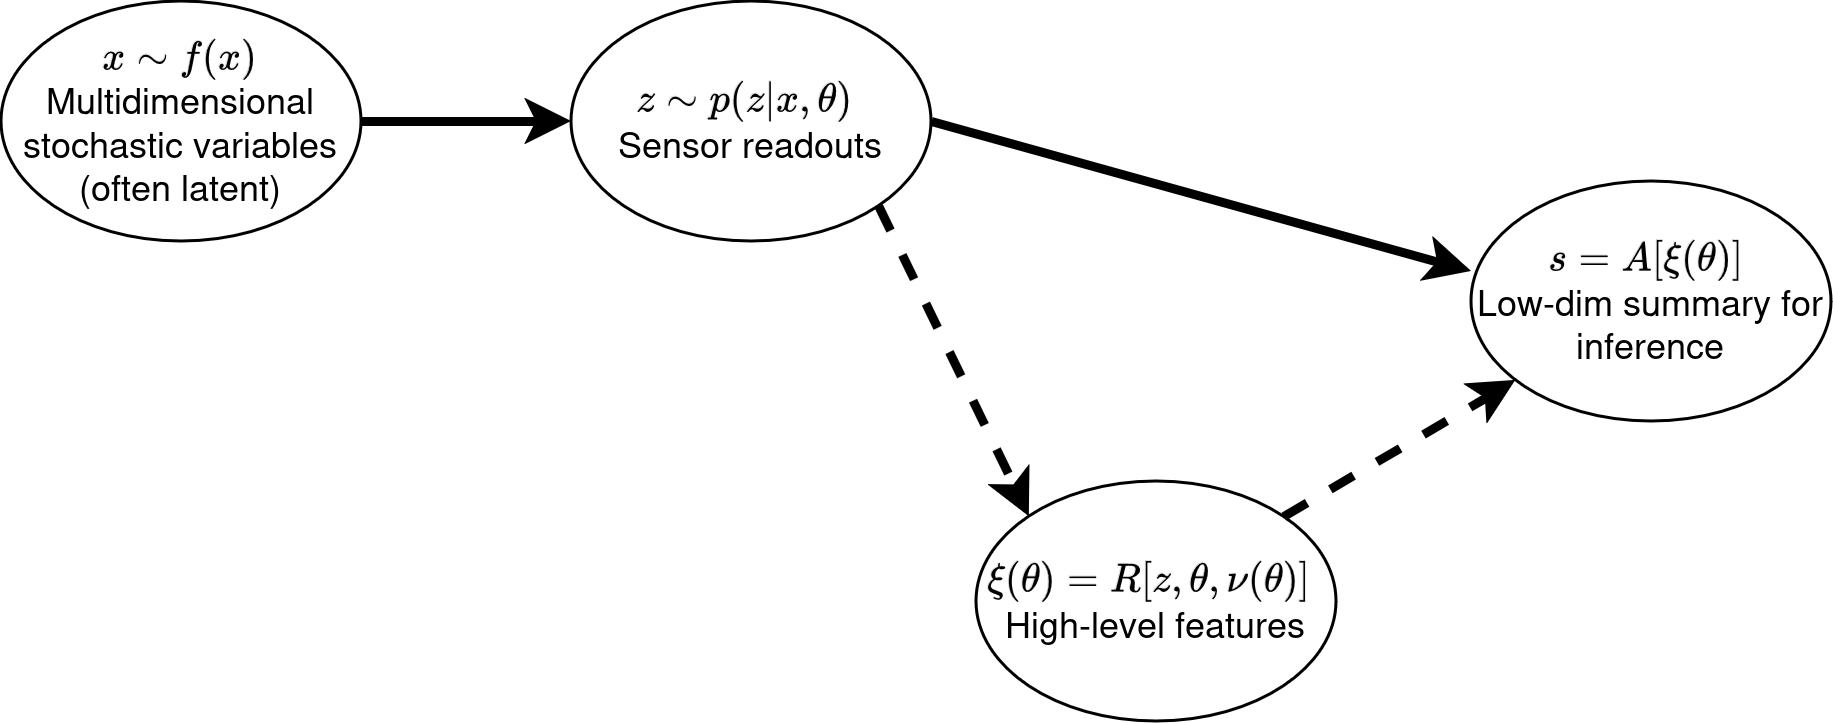

The diagram above was exported from draw.io. Its source (the exported page's mxGraphModel, read from the mxfile embedded in the PNG):
<mxGraphModel dx="1147" dy="804" grid="1" gridSize="10" guides="1" tooltips="1" connect="1" arrows="1" fold="1" page="1" pageScale="1" pageWidth="850" pageHeight="1100" math="1" shadow="0">
  <root>
    <mxCell id="0" />
    <mxCell id="1" parent="0" />
    <mxCell id="p5DKNkOXOIdAeusjl4Et-1" value="&lt;div&gt;\(x \sim f(x)\) Multidimensional stochastic variables (often latent)&lt;br&gt;&lt;/div&gt;" style="ellipse;whiteSpace=wrap;html=1;" vertex="1" parent="1">
      <mxGeometry x="40" y="50" width="120" height="80" as="geometry" />
    </mxCell>
    <mxCell id="p5DKNkOXOIdAeusjl4Et-2" value="&lt;div&gt;\(z \sim p(z|x,\theta)\)&amp;nbsp;&lt;/div&gt;&lt;div&gt;Sensor readouts&lt;br&gt;&lt;/div&gt;" style="ellipse;whiteSpace=wrap;html=1;" vertex="1" parent="1">
      <mxGeometry x="230" y="50" width="120" height="80" as="geometry" />
    </mxCell>
    <mxCell id="p5DKNkOXOIdAeusjl4Et-3" value="&lt;div&gt;\(\xi(\theta) = R[z, \theta, \nu(\theta)]\)&amp;nbsp;&lt;/div&gt;&lt;div&gt;High-level features&lt;br&gt;&lt;/div&gt;" style="ellipse;whiteSpace=wrap;html=1;" vertex="1" parent="1">
      <mxGeometry x="365" y="210" width="120" height="80" as="geometry" />
    </mxCell>
    <mxCell id="p5DKNkOXOIdAeusjl4Et-4" value="&lt;div&gt;\(s = A[\xi(\theta)] \)&amp;nbsp;&lt;/div&gt;&lt;div&gt;Low-dim summary for inference&lt;br&gt;&lt;/div&gt;" style="ellipse;whiteSpace=wrap;html=1;" vertex="1" parent="1">
      <mxGeometry x="530" y="110" width="120" height="80" as="geometry" />
    </mxCell>
    <mxCell id="p5DKNkOXOIdAeusjl4Et-5" value="" style="endArrow=classic;html=1;rounded=0;exitX=1;exitY=0.5;exitDx=0;exitDy=0;strokeWidth=3;" edge="1" parent="1" source="p5DKNkOXOIdAeusjl4Et-1" target="p5DKNkOXOIdAeusjl4Et-2">
      <mxGeometry width="50" height="50" relative="1" as="geometry">
        <mxPoint x="320" y="440" as="sourcePoint" />
        <mxPoint x="370" y="390" as="targetPoint" />
      </mxGeometry>
    </mxCell>
    <mxCell id="p5DKNkOXOIdAeusjl4Et-6" value="" style="endArrow=classic;html=1;rounded=0;exitX=1;exitY=0.5;exitDx=0;exitDy=0;entryX=0;entryY=0.375;entryDx=0;entryDy=0;entryPerimeter=0;strokeWidth=3;" edge="1" parent="1" source="p5DKNkOXOIdAeusjl4Et-2" target="p5DKNkOXOIdAeusjl4Et-4">
      <mxGeometry width="50" height="50" relative="1" as="geometry">
        <mxPoint x="320" y="440" as="sourcePoint" />
        <mxPoint x="370" y="390" as="targetPoint" />
      </mxGeometry>
    </mxCell>
    <mxCell id="p5DKNkOXOIdAeusjl4Et-7" value="" style="endArrow=classic;html=1;rounded=0;exitX=1;exitY=1;exitDx=0;exitDy=0;entryX=0;entryY=0;entryDx=0;entryDy=0;strokeWidth=3;dashed=1;" edge="1" parent="1" source="p5DKNkOXOIdAeusjl4Et-2" target="p5DKNkOXOIdAeusjl4Et-3">
      <mxGeometry width="50" height="50" relative="1" as="geometry">
        <mxPoint x="320" y="440" as="sourcePoint" />
        <mxPoint x="370" y="390" as="targetPoint" />
      </mxGeometry>
    </mxCell>
    <mxCell id="p5DKNkOXOIdAeusjl4Et-8" value="" style="endArrow=classic;html=1;rounded=0;exitX=1;exitY=0;exitDx=0;exitDy=0;strokeWidth=3;dashed=1;" edge="1" parent="1" source="p5DKNkOXOIdAeusjl4Et-3" target="p5DKNkOXOIdAeusjl4Et-4">
      <mxGeometry width="50" height="50" relative="1" as="geometry">
        <mxPoint x="320" y="440" as="sourcePoint" />
        <mxPoint x="370" y="390" as="targetPoint" />
      </mxGeometry>
    </mxCell>
  </root>
</mxGraphModel>